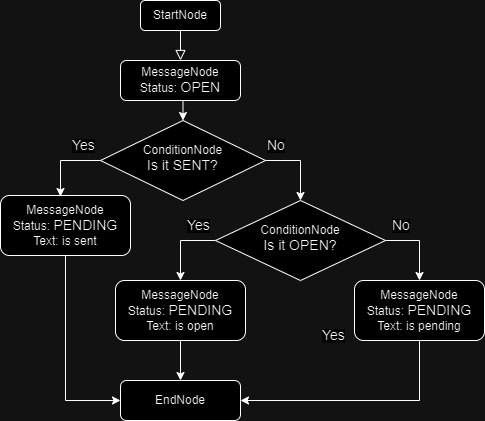

The diagram above was exported from draw.io. Its source (the exported page's mxGraphModel, read from the mxfile embedded in the PNG):
<mxGraphModel dx="1434" dy="772" grid="1" gridSize="10" guides="1" tooltips="1" connect="1" arrows="1" fold="1" page="1" pageScale="1" pageWidth="827" pageHeight="1169" math="0" shadow="0">
  <root>
    <mxCell id="WIyWlLk6GJQsqaUBKTNV-0" />
    <mxCell id="WIyWlLk6GJQsqaUBKTNV-1" parent="WIyWlLk6GJQsqaUBKTNV-0" />
    <mxCell id="WIyWlLk6GJQsqaUBKTNV-3" value="&lt;font style=&quot;font-size: 12px;&quot;&gt;StartNode&lt;/font&gt;" style="rounded=1;whiteSpace=wrap;html=1;fontSize=12;glass=0;strokeWidth=1;shadow=0;" parent="WIyWlLk6GJQsqaUBKTNV-1" vertex="1">
      <mxGeometry x="200" y="80" width="80" height="30" as="geometry" />
    </mxCell>
    <mxCell id="aUyyRvkiHAHVmIPf9bet-28" style="edgeStyle=orthogonalEdgeStyle;rounded=0;orthogonalLoop=1;jettySize=auto;html=1;entryX=0.5;entryY=0;entryDx=0;entryDy=0;" edge="1" parent="WIyWlLk6GJQsqaUBKTNV-1" source="WIyWlLk6GJQsqaUBKTNV-6" target="aUyyRvkiHAHVmIPf9bet-23">
      <mxGeometry relative="1" as="geometry">
        <Array as="points">
          <mxPoint x="360" y="240" />
        </Array>
      </mxGeometry>
    </mxCell>
    <mxCell id="WIyWlLk6GJQsqaUBKTNV-6" value="&lt;font style=&quot;font-size: 12px;&quot;&gt;ConditionNode&lt;/font&gt;&lt;div&gt;&lt;font style=&quot;font-size: 14px;&quot;&gt;Is it SENT?&lt;/font&gt;&lt;/div&gt;" style="rhombus;whiteSpace=wrap;html=1;shadow=0;fontFamily=Helvetica;fontSize=12;align=center;strokeWidth=1;spacing=6;spacingTop=-4;" parent="WIyWlLk6GJQsqaUBKTNV-1" vertex="1">
      <mxGeometry x="160" y="200" width="165" height="80" as="geometry" />
    </mxCell>
    <mxCell id="aUyyRvkiHAHVmIPf9bet-6" value="" style="rounded=0;html=1;jettySize=auto;orthogonalLoop=1;fontSize=11;endArrow=block;endFill=0;endSize=8;strokeWidth=1;shadow=0;labelBackgroundColor=none;edgeStyle=orthogonalEdgeStyle;" edge="1" parent="WIyWlLk6GJQsqaUBKTNV-1" source="WIyWlLk6GJQsqaUBKTNV-3" target="aUyyRvkiHAHVmIPf9bet-2">
      <mxGeometry relative="1" as="geometry">
        <mxPoint x="220" y="120" as="sourcePoint" />
        <mxPoint x="220" y="320" as="targetPoint" />
      </mxGeometry>
    </mxCell>
    <mxCell id="aUyyRvkiHAHVmIPf9bet-25" style="edgeStyle=orthogonalEdgeStyle;rounded=0;orthogonalLoop=1;jettySize=auto;html=1;exitX=0.5;exitY=1;exitDx=0;exitDy=0;entryX=0.5;entryY=0;entryDx=0;entryDy=0;" edge="1" parent="WIyWlLk6GJQsqaUBKTNV-1" source="aUyyRvkiHAHVmIPf9bet-2" target="WIyWlLk6GJQsqaUBKTNV-6">
      <mxGeometry relative="1" as="geometry" />
    </mxCell>
    <mxCell id="aUyyRvkiHAHVmIPf9bet-2" value="&lt;font style=&quot;font-size: 12px;&quot;&gt;MessageNode&lt;/font&gt;&lt;div&gt;&lt;font style=&quot;font-size: 12px;&quot;&gt;Status: &lt;/font&gt;&lt;font style=&quot;font-size: 14px;&quot;&gt;OPEN&lt;/font&gt;&lt;/div&gt;" style="rounded=1;whiteSpace=wrap;html=1;fontSize=12;glass=0;strokeWidth=1;shadow=0;" vertex="1" parent="WIyWlLk6GJQsqaUBKTNV-1">
      <mxGeometry x="180" y="140" width="120" height="40" as="geometry" />
    </mxCell>
    <mxCell id="aUyyRvkiHAHVmIPf9bet-45" style="edgeStyle=orthogonalEdgeStyle;rounded=0;orthogonalLoop=1;jettySize=auto;html=1;exitX=0.5;exitY=1;exitDx=0;exitDy=0;entryX=0;entryY=0.5;entryDx=0;entryDy=0;" edge="1" parent="WIyWlLk6GJQsqaUBKTNV-1" source="aUyyRvkiHAHVmIPf9bet-10" target="aUyyRvkiHAHVmIPf9bet-31">
      <mxGeometry relative="1" as="geometry" />
    </mxCell>
    <mxCell id="aUyyRvkiHAHVmIPf9bet-10" value="&lt;font style=&quot;font-size: 12px;&quot;&gt;MessageNode&lt;/font&gt;&lt;div&gt;&lt;font style=&quot;font-size: 12px;&quot;&gt;Status: &lt;/font&gt;&lt;font style=&quot;font-size: 14px;&quot;&gt;PENDING&lt;/font&gt;&lt;/div&gt;&lt;div&gt;&lt;font style=&quot;font-size: 12px;&quot;&gt;Text: is sent&lt;/font&gt;&lt;/div&gt;" style="rounded=1;whiteSpace=wrap;html=1;fontSize=12;glass=0;strokeWidth=1;shadow=0;" vertex="1" parent="WIyWlLk6GJQsqaUBKTNV-1">
      <mxGeometry x="60" y="275" width="130" height="60" as="geometry" />
    </mxCell>
    <mxCell id="aUyyRvkiHAHVmIPf9bet-14" value="&lt;span style=&quot;color: rgb(0, 0, 0); font-family: Helvetica; font-style: normal; font-variant-ligatures: normal; font-variant-caps: normal; font-weight: 400; letter-spacing: normal; orphans: 2; text-align: center; text-indent: 0px; text-transform: none; widows: 2; word-spacing: 0px; -webkit-text-stroke-width: 0px; white-space: nowrap; background-color: rgb(251, 251, 251); text-decoration-thickness: initial; text-decoration-style: initial; text-decoration-color: initial; float: none; display: inline !important;&quot;&gt;&lt;font style=&quot;font-size: 14px;&quot;&gt;Yes&lt;/font&gt;&lt;/span&gt;" style="text;whiteSpace=wrap;html=1;" vertex="1" parent="WIyWlLk6GJQsqaUBKTNV-1">
      <mxGeometry x="380" y="400" width="30" height="30" as="geometry" />
    </mxCell>
    <mxCell id="aUyyRvkiHAHVmIPf9bet-32" style="edgeStyle=orthogonalEdgeStyle;rounded=0;orthogonalLoop=1;jettySize=auto;html=1;exitX=1;exitY=0.5;exitDx=0;exitDy=0;entryX=0.5;entryY=0;entryDx=0;entryDy=0;" edge="1" parent="WIyWlLk6GJQsqaUBKTNV-1" source="aUyyRvkiHAHVmIPf9bet-23" target="aUyyRvkiHAHVmIPf9bet-30">
      <mxGeometry relative="1" as="geometry" />
    </mxCell>
    <mxCell id="aUyyRvkiHAHVmIPf9bet-33" style="edgeStyle=orthogonalEdgeStyle;rounded=0;orthogonalLoop=1;jettySize=auto;html=1;exitX=0;exitY=0.5;exitDx=0;exitDy=0;entryX=0.5;entryY=0;entryDx=0;entryDy=0;" edge="1" parent="WIyWlLk6GJQsqaUBKTNV-1" source="aUyyRvkiHAHVmIPf9bet-23" target="aUyyRvkiHAHVmIPf9bet-29">
      <mxGeometry relative="1" as="geometry" />
    </mxCell>
    <mxCell id="aUyyRvkiHAHVmIPf9bet-23" value="&lt;font style=&quot;font-size: 12px;&quot;&gt;ConditionNode&lt;/font&gt;&lt;div&gt;&lt;font style=&quot;font-size: 14px;&quot;&gt;Is it OPEN?&lt;/font&gt;&lt;/div&gt;" style="rhombus;whiteSpace=wrap;html=1;shadow=0;fontFamily=Helvetica;fontSize=12;align=center;strokeWidth=1;spacing=6;spacingTop=-4;" vertex="1" parent="WIyWlLk6GJQsqaUBKTNV-1">
      <mxGeometry x="275" y="280" width="170" height="80" as="geometry" />
    </mxCell>
    <mxCell id="aUyyRvkiHAHVmIPf9bet-42" style="edgeStyle=orthogonalEdgeStyle;rounded=0;orthogonalLoop=1;jettySize=auto;html=1;exitX=0.5;exitY=1;exitDx=0;exitDy=0;entryX=0.5;entryY=0;entryDx=0;entryDy=0;" edge="1" parent="WIyWlLk6GJQsqaUBKTNV-1" source="aUyyRvkiHAHVmIPf9bet-29" target="aUyyRvkiHAHVmIPf9bet-31">
      <mxGeometry relative="1" as="geometry" />
    </mxCell>
    <mxCell id="aUyyRvkiHAHVmIPf9bet-29" value="&lt;font style=&quot;font-size: 12px;&quot;&gt;MessageNode&lt;/font&gt;&lt;div&gt;&lt;font style=&quot;font-size: 12px;&quot;&gt;Status: &lt;/font&gt;&lt;font style=&quot;font-size: 14px;&quot;&gt;PENDING&lt;/font&gt;&lt;/div&gt;&lt;div&gt;&lt;font style=&quot;font-size: 12px;&quot;&gt;Text: is open&lt;/font&gt;&lt;/div&gt;" style="rounded=1;whiteSpace=wrap;html=1;fontSize=12;glass=0;strokeWidth=1;shadow=0;" vertex="1" parent="WIyWlLk6GJQsqaUBKTNV-1">
      <mxGeometry x="175" y="360" width="130" height="60" as="geometry" />
    </mxCell>
    <mxCell id="aUyyRvkiHAHVmIPf9bet-44" style="edgeStyle=orthogonalEdgeStyle;rounded=0;orthogonalLoop=1;jettySize=auto;html=1;exitX=0.5;exitY=1;exitDx=0;exitDy=0;entryX=1;entryY=0.5;entryDx=0;entryDy=0;" edge="1" parent="WIyWlLk6GJQsqaUBKTNV-1" source="aUyyRvkiHAHVmIPf9bet-30" target="aUyyRvkiHAHVmIPf9bet-31">
      <mxGeometry relative="1" as="geometry" />
    </mxCell>
    <mxCell id="aUyyRvkiHAHVmIPf9bet-30" value="&lt;font style=&quot;font-size: 12px;&quot;&gt;MessageNode&lt;/font&gt;&lt;div&gt;&lt;font style=&quot;font-size: 12px;&quot;&gt;Status: &lt;/font&gt;&lt;font style=&quot;font-size: 14px;&quot;&gt;PENDING&lt;/font&gt;&lt;/div&gt;&lt;div&gt;&lt;font style=&quot;font-size: 12px;&quot;&gt;Text: is pending&lt;/font&gt;&lt;/div&gt;" style="rounded=1;whiteSpace=wrap;html=1;fontSize=12;glass=0;strokeWidth=1;shadow=0;" vertex="1" parent="WIyWlLk6GJQsqaUBKTNV-1">
      <mxGeometry x="414" y="360" width="130" height="60" as="geometry" />
    </mxCell>
    <mxCell id="aUyyRvkiHAHVmIPf9bet-31" value="&lt;font style=&quot;font-size: 12px;&quot;&gt;EndNode&lt;/font&gt;" style="rounded=1;whiteSpace=wrap;html=1;fontSize=12;glass=0;strokeWidth=1;shadow=0;" vertex="1" parent="WIyWlLk6GJQsqaUBKTNV-1">
      <mxGeometry x="180" y="460" width="120" height="40" as="geometry" />
    </mxCell>
    <mxCell id="aUyyRvkiHAHVmIPf9bet-37" style="edgeStyle=orthogonalEdgeStyle;rounded=0;orthogonalLoop=1;jettySize=auto;html=1;" edge="1" parent="WIyWlLk6GJQsqaUBKTNV-1" source="WIyWlLk6GJQsqaUBKTNV-6">
      <mxGeometry relative="1" as="geometry">
        <mxPoint x="120" y="276" as="targetPoint" />
        <Array as="points">
          <mxPoint x="120" y="240" />
        </Array>
      </mxGeometry>
    </mxCell>
    <mxCell id="aUyyRvkiHAHVmIPf9bet-38" value="&lt;span style=&quot;color: rgb(0, 0, 0); font-family: Helvetica; font-style: normal; font-variant-ligatures: normal; font-variant-caps: normal; font-weight: 400; letter-spacing: normal; orphans: 2; text-align: center; text-indent: 0px; text-transform: none; widows: 2; word-spacing: 0px; -webkit-text-stroke-width: 0px; white-space: nowrap; background-color: rgb(251, 251, 251); text-decoration-thickness: initial; text-decoration-style: initial; text-decoration-color: initial; float: none; display: inline !important;&quot;&gt;&lt;font style=&quot;font-size: 14px;&quot;&gt;Yes&lt;/font&gt;&lt;/span&gt;" style="text;whiteSpace=wrap;html=1;" vertex="1" parent="WIyWlLk6GJQsqaUBKTNV-1">
      <mxGeometry x="245" y="290" width="30" height="30" as="geometry" />
    </mxCell>
    <mxCell id="aUyyRvkiHAHVmIPf9bet-39" value="&lt;span style=&quot;color: rgb(0, 0, 0); font-family: Helvetica; font-style: normal; font-variant-ligatures: normal; font-variant-caps: normal; font-weight: 400; letter-spacing: normal; orphans: 2; text-align: center; text-indent: 0px; text-transform: none; widows: 2; word-spacing: 0px; -webkit-text-stroke-width: 0px; white-space: nowrap; background-color: rgb(251, 251, 251); text-decoration-thickness: initial; text-decoration-style: initial; text-decoration-color: initial; float: none; display: inline !important;&quot;&gt;&lt;font style=&quot;font-size: 14px;&quot;&gt;No&lt;/font&gt;&lt;/span&gt;" style="text;whiteSpace=wrap;html=1;" vertex="1" parent="WIyWlLk6GJQsqaUBKTNV-1">
      <mxGeometry x="450" y="290" width="30" height="30" as="geometry" />
    </mxCell>
    <mxCell id="aUyyRvkiHAHVmIPf9bet-40" value="&lt;span style=&quot;color: rgb(0, 0, 0); font-family: Helvetica; font-style: normal; font-variant-ligatures: normal; font-variant-caps: normal; font-weight: 400; letter-spacing: normal; orphans: 2; text-align: center; text-indent: 0px; text-transform: none; widows: 2; word-spacing: 0px; -webkit-text-stroke-width: 0px; white-space: nowrap; background-color: rgb(251, 251, 251); text-decoration-thickness: initial; text-decoration-style: initial; text-decoration-color: initial; float: none; display: inline !important;&quot;&gt;&lt;font style=&quot;font-size: 14px;&quot;&gt;Yes&lt;/font&gt;&lt;/span&gt;" style="text;whiteSpace=wrap;html=1;" vertex="1" parent="WIyWlLk6GJQsqaUBKTNV-1">
      <mxGeometry x="130" y="210" width="30" height="30" as="geometry" />
    </mxCell>
    <mxCell id="aUyyRvkiHAHVmIPf9bet-41" value="&lt;span style=&quot;color: rgb(0, 0, 0); font-family: Helvetica; font-style: normal; font-variant-ligatures: normal; font-variant-caps: normal; font-weight: 400; letter-spacing: normal; orphans: 2; text-align: center; text-indent: 0px; text-transform: none; widows: 2; word-spacing: 0px; -webkit-text-stroke-width: 0px; white-space: nowrap; background-color: rgb(251, 251, 251); text-decoration-thickness: initial; text-decoration-style: initial; text-decoration-color: initial; float: none; display: inline !important;&quot;&gt;&lt;font style=&quot;font-size: 14px;&quot;&gt;No&lt;/font&gt;&lt;/span&gt;" style="text;whiteSpace=wrap;html=1;" vertex="1" parent="WIyWlLk6GJQsqaUBKTNV-1">
      <mxGeometry x="325" y="210" width="30" height="30" as="geometry" />
    </mxCell>
  </root>
</mxGraphModel>